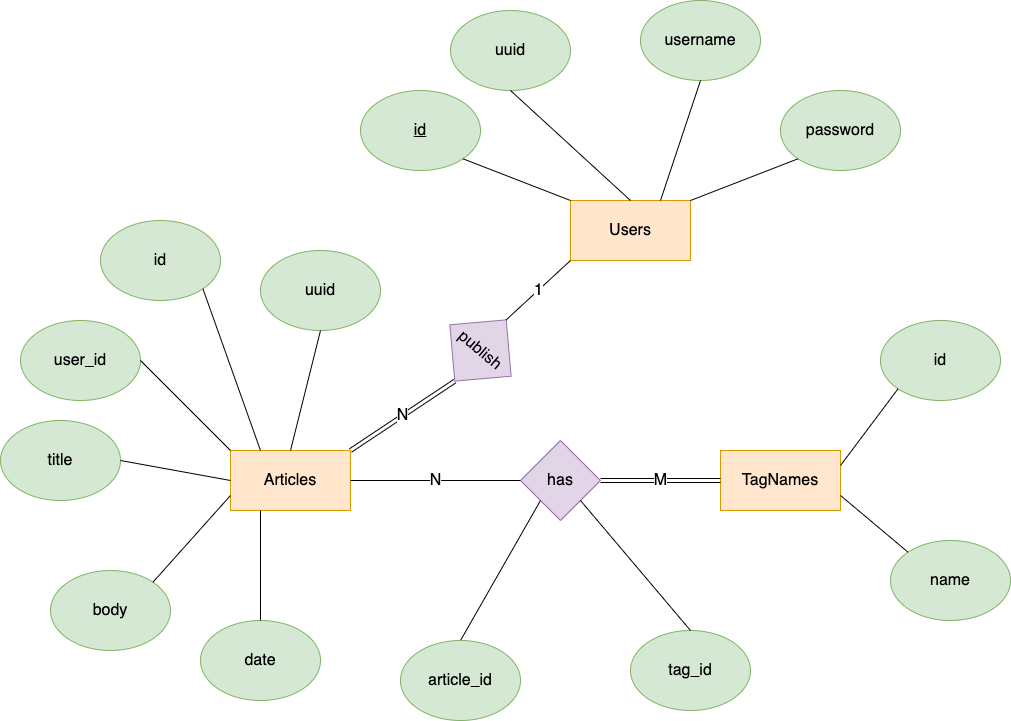

The diagram above was exported from draw.io. Its source (the exported page's mxGraphModel, read from the mxfile embedded in the PNG):
<mxGraphModel dx="2070" dy="769" grid="1" gridSize="10" guides="1" tooltips="1" connect="1" arrows="1" fold="1" page="1" pageScale="1" pageWidth="827" pageHeight="1169" math="0" shadow="0">
  <root>
    <mxCell id="0" />
    <mxCell id="1" parent="0" />
    <mxCell id="HCS49179sZtXwtGwuCc6-1" value="Users" style="rounded=0;whiteSpace=wrap;html=1;fontSize=16;fillColor=#ffe6cc;strokeColor=#d79b00;" vertex="1" parent="1">
      <mxGeometry x="480" y="240" width="120" height="60" as="geometry" />
    </mxCell>
    <mxCell id="HCS49179sZtXwtGwuCc6-2" value="&lt;u style=&quot;font-size: 16px;&quot;&gt;id&lt;/u&gt;" style="ellipse;whiteSpace=wrap;html=1;fontSize=16;fillColor=#d5e8d4;strokeColor=#82b366;" vertex="1" parent="1">
      <mxGeometry x="270" y="130" width="120" height="80" as="geometry" />
    </mxCell>
    <mxCell id="HCS49179sZtXwtGwuCc6-3" value="uuid" style="ellipse;whiteSpace=wrap;html=1;fontSize=16;fillColor=#d5e8d4;strokeColor=#82b366;" vertex="1" parent="1">
      <mxGeometry x="360" y="50" width="120" height="80" as="geometry" />
    </mxCell>
    <mxCell id="HCS49179sZtXwtGwuCc6-4" value="username" style="ellipse;whiteSpace=wrap;html=1;fontSize=16;fillColor=#d5e8d4;strokeColor=#82b366;" vertex="1" parent="1">
      <mxGeometry x="550" y="40" width="120" height="80" as="geometry" />
    </mxCell>
    <mxCell id="HCS49179sZtXwtGwuCc6-5" value="password" style="ellipse;whiteSpace=wrap;html=1;fontSize=16;fillColor=#d5e8d4;strokeColor=#82b366;" vertex="1" parent="1">
      <mxGeometry x="690" y="130" width="120" height="80" as="geometry" />
    </mxCell>
    <mxCell id="HCS49179sZtXwtGwuCc6-6" value="" style="endArrow=none;html=1;fontSize=16;entryX=1;entryY=1;entryDx=0;entryDy=0;exitX=0;exitY=0;exitDx=0;exitDy=0;" edge="1" parent="1" source="HCS49179sZtXwtGwuCc6-1" target="HCS49179sZtXwtGwuCc6-2">
      <mxGeometry width="50" height="50" relative="1" as="geometry">
        <mxPoint x="390" y="320" as="sourcePoint" />
        <mxPoint x="440" y="270" as="targetPoint" />
      </mxGeometry>
    </mxCell>
    <mxCell id="HCS49179sZtXwtGwuCc6-7" value="" style="endArrow=none;html=1;fontSize=16;entryX=0.5;entryY=1;entryDx=0;entryDy=0;exitX=0.5;exitY=0;exitDx=0;exitDy=0;" edge="1" parent="1" source="HCS49179sZtXwtGwuCc6-1" target="HCS49179sZtXwtGwuCc6-3">
      <mxGeometry width="50" height="50" relative="1" as="geometry">
        <mxPoint x="394" y="260" as="sourcePoint" />
        <mxPoint x="302.42640687119297" y="188.2842712474619" as="targetPoint" />
      </mxGeometry>
    </mxCell>
    <mxCell id="HCS49179sZtXwtGwuCc6-8" value="" style="endArrow=none;html=1;fontSize=16;entryX=0.5;entryY=1;entryDx=0;entryDy=0;exitX=0.75;exitY=0;exitDx=0;exitDy=0;" edge="1" parent="1" source="HCS49179sZtXwtGwuCc6-1" target="HCS49179sZtXwtGwuCc6-4">
      <mxGeometry width="50" height="50" relative="1" as="geometry">
        <mxPoint x="404" y="270" as="sourcePoint" />
        <mxPoint x="312.42640687119297" y="198.2842712474619" as="targetPoint" />
      </mxGeometry>
    </mxCell>
    <mxCell id="HCS49179sZtXwtGwuCc6-9" value="" style="endArrow=none;html=1;fontSize=16;entryX=0;entryY=1;entryDx=0;entryDy=0;exitX=1;exitY=0;exitDx=0;exitDy=0;" edge="1" parent="1" source="HCS49179sZtXwtGwuCc6-1" target="HCS49179sZtXwtGwuCc6-5">
      <mxGeometry width="50" height="50" relative="1" as="geometry">
        <mxPoint x="414" y="280" as="sourcePoint" />
        <mxPoint x="322.42640687119297" y="208.2842712474619" as="targetPoint" />
      </mxGeometry>
    </mxCell>
    <mxCell id="HCS49179sZtXwtGwuCc6-10" value="Articles" style="rounded=0;whiteSpace=wrap;html=1;fontSize=16;fillColor=#ffe6cc;strokeColor=#d79b00;" vertex="1" parent="1">
      <mxGeometry x="140" y="490" width="120" height="60" as="geometry" />
    </mxCell>
    <mxCell id="HCS49179sZtXwtGwuCc6-11" value="TagNames" style="rounded=0;whiteSpace=wrap;html=1;fontSize=16;fillColor=#ffe6cc;strokeColor=#d79b00;" vertex="1" parent="1">
      <mxGeometry x="630" y="490" width="120" height="60" as="geometry" />
    </mxCell>
    <mxCell id="HCS49179sZtXwtGwuCc6-12" value="id" style="ellipse;whiteSpace=wrap;html=1;fontSize=16;fillColor=#d5e8d4;strokeColor=#82b366;" vertex="1" parent="1">
      <mxGeometry x="790" y="360" width="120" height="80" as="geometry" />
    </mxCell>
    <mxCell id="HCS49179sZtXwtGwuCc6-13" value="name" style="ellipse;whiteSpace=wrap;html=1;fontSize=16;fillColor=#d5e8d4;strokeColor=#82b366;" vertex="1" parent="1">
      <mxGeometry x="800" y="580" width="120" height="80" as="geometry" />
    </mxCell>
    <mxCell id="HCS49179sZtXwtGwuCc6-14" value="id" style="ellipse;whiteSpace=wrap;html=1;fontSize=16;fillColor=#d5e8d4;strokeColor=#82b366;" vertex="1" parent="1">
      <mxGeometry x="10" y="260" width="120" height="80" as="geometry" />
    </mxCell>
    <mxCell id="HCS49179sZtXwtGwuCc6-15" value="title" style="ellipse;whiteSpace=wrap;html=1;fontSize=16;fillColor=#d5e8d4;strokeColor=#82b366;" vertex="1" parent="1">
      <mxGeometry x="-90" y="460" width="120" height="80" as="geometry" />
    </mxCell>
    <mxCell id="HCS49179sZtXwtGwuCc6-16" value="user_id" style="ellipse;whiteSpace=wrap;html=1;fontSize=16;fillColor=#d5e8d4;strokeColor=#82b366;" vertex="1" parent="1">
      <mxGeometry x="-70" y="360" width="120" height="80" as="geometry" />
    </mxCell>
    <mxCell id="HCS49179sZtXwtGwuCc6-17" value="body" style="ellipse;whiteSpace=wrap;html=1;fontSize=16;fillColor=#d5e8d4;strokeColor=#82b366;" vertex="1" parent="1">
      <mxGeometry x="-40" y="610" width="120" height="80" as="geometry" />
    </mxCell>
    <mxCell id="HCS49179sZtXwtGwuCc6-18" value="date" style="ellipse;whiteSpace=wrap;html=1;fontSize=16;fillColor=#d5e8d4;strokeColor=#82b366;" vertex="1" parent="1">
      <mxGeometry x="110" y="660" width="120" height="80" as="geometry" />
    </mxCell>
    <mxCell id="HCS49179sZtXwtGwuCc6-19" value="uuid" style="ellipse;whiteSpace=wrap;html=1;fontSize=16;fillColor=#d5e8d4;strokeColor=#82b366;" vertex="1" parent="1">
      <mxGeometry x="170" y="290" width="120" height="80" as="geometry" />
    </mxCell>
    <mxCell id="HCS49179sZtXwtGwuCc6-20" value="" style="endArrow=none;html=1;fontSize=16;entryX=0.5;entryY=1;entryDx=0;entryDy=0;exitX=0.5;exitY=0;exitDx=0;exitDy=0;" edge="1" parent="1" source="HCS49179sZtXwtGwuCc6-10" target="HCS49179sZtXwtGwuCc6-19">
      <mxGeometry width="50" height="50" relative="1" as="geometry">
        <mxPoint x="390" y="500" as="sourcePoint" />
        <mxPoint x="440" y="450" as="targetPoint" />
      </mxGeometry>
    </mxCell>
    <mxCell id="HCS49179sZtXwtGwuCc6-22" value="" style="endArrow=none;html=1;fontSize=16;entryX=1;entryY=1;entryDx=0;entryDy=0;exitX=0.25;exitY=0;exitDx=0;exitDy=0;" edge="1" parent="1" source="HCS49179sZtXwtGwuCc6-10" target="HCS49179sZtXwtGwuCc6-14">
      <mxGeometry width="50" height="50" relative="1" as="geometry">
        <mxPoint x="180" y="500" as="sourcePoint" />
        <mxPoint x="160" y="380" as="targetPoint" />
      </mxGeometry>
    </mxCell>
    <mxCell id="HCS49179sZtXwtGwuCc6-23" value="" style="endArrow=none;html=1;fontSize=16;entryX=1;entryY=0.5;entryDx=0;entryDy=0;exitX=0;exitY=0;exitDx=0;exitDy=0;" edge="1" parent="1" source="HCS49179sZtXwtGwuCc6-10" target="HCS49179sZtXwtGwuCc6-16">
      <mxGeometry width="50" height="50" relative="1" as="geometry">
        <mxPoint x="190" y="510" as="sourcePoint" />
        <mxPoint x="170" y="390" as="targetPoint" />
      </mxGeometry>
    </mxCell>
    <mxCell id="HCS49179sZtXwtGwuCc6-24" value="" style="endArrow=none;html=1;fontSize=16;entryX=1;entryY=0.5;entryDx=0;entryDy=0;exitX=0;exitY=0.5;exitDx=0;exitDy=0;" edge="1" parent="1" source="HCS49179sZtXwtGwuCc6-10" target="HCS49179sZtXwtGwuCc6-15">
      <mxGeometry width="50" height="50" relative="1" as="geometry">
        <mxPoint x="200" y="520" as="sourcePoint" />
        <mxPoint x="180" y="400" as="targetPoint" />
      </mxGeometry>
    </mxCell>
    <mxCell id="HCS49179sZtXwtGwuCc6-25" value="" style="endArrow=none;html=1;fontSize=16;entryX=1;entryY=0;entryDx=0;entryDy=0;exitX=0;exitY=0.75;exitDx=0;exitDy=0;" edge="1" parent="1" source="HCS49179sZtXwtGwuCc6-10" target="HCS49179sZtXwtGwuCc6-17">
      <mxGeometry width="50" height="50" relative="1" as="geometry">
        <mxPoint x="210" y="530" as="sourcePoint" />
        <mxPoint x="190" y="410" as="targetPoint" />
      </mxGeometry>
    </mxCell>
    <mxCell id="HCS49179sZtXwtGwuCc6-26" value="" style="endArrow=none;html=1;fontSize=16;entryX=0.25;entryY=1;entryDx=0;entryDy=0;exitX=0.5;exitY=0;exitDx=0;exitDy=0;" edge="1" parent="1" source="HCS49179sZtXwtGwuCc6-18" target="HCS49179sZtXwtGwuCc6-10">
      <mxGeometry width="50" height="50" relative="1" as="geometry">
        <mxPoint x="220" y="540" as="sourcePoint" />
        <mxPoint x="200" y="420" as="targetPoint" />
      </mxGeometry>
    </mxCell>
    <mxCell id="HCS49179sZtXwtGwuCc6-27" value="" style="endArrow=none;html=1;fontSize=16;entryX=0;entryY=1;entryDx=0;entryDy=0;exitX=1;exitY=0.25;exitDx=0;exitDy=0;" edge="1" parent="1" source="HCS49179sZtXwtGwuCc6-11" target="HCS49179sZtXwtGwuCc6-12">
      <mxGeometry width="50" height="50" relative="1" as="geometry">
        <mxPoint x="230" y="550" as="sourcePoint" />
        <mxPoint x="210" y="430" as="targetPoint" />
      </mxGeometry>
    </mxCell>
    <mxCell id="HCS49179sZtXwtGwuCc6-28" value="" style="endArrow=none;html=1;fontSize=16;entryX=0;entryY=0;entryDx=0;entryDy=0;exitX=1;exitY=0.75;exitDx=0;exitDy=0;" edge="1" parent="1" source="HCS49179sZtXwtGwuCc6-11" target="HCS49179sZtXwtGwuCc6-13">
      <mxGeometry width="50" height="50" relative="1" as="geometry">
        <mxPoint x="240" y="560" as="sourcePoint" />
        <mxPoint x="220" y="440" as="targetPoint" />
      </mxGeometry>
    </mxCell>
    <mxCell id="HCS49179sZtXwtGwuCc6-29" value="publish" style="rhombus;whiteSpace=wrap;html=1;fontSize=16;rotation=40;fillColor=#e1d5e7;strokeColor=#9673a6;" vertex="1" parent="1">
      <mxGeometry x="350" y="350" width="80" height="80" as="geometry" />
    </mxCell>
    <mxCell id="HCS49179sZtXwtGwuCc6-30" value="1" style="endArrow=none;html=1;fontSize=16;entryX=0;entryY=1;entryDx=0;entryDy=0;exitX=0.5;exitY=0;exitDx=0;exitDy=0;" edge="1" parent="1" source="HCS49179sZtXwtGwuCc6-29" target="HCS49179sZtXwtGwuCc6-1">
      <mxGeometry width="50" height="50" relative="1" as="geometry">
        <mxPoint x="320" y="360" as="sourcePoint" />
        <mxPoint x="290" y="450" as="targetPoint" />
      </mxGeometry>
    </mxCell>
    <mxCell id="HCS49179sZtXwtGwuCc6-33" value="N" style="shape=link;html=1;fontSize=16;entryX=0.5;entryY=1;entryDx=0;entryDy=0;exitX=1;exitY=0;exitDx=0;exitDy=0;" edge="1" parent="1" source="HCS49179sZtXwtGwuCc6-10" target="HCS49179sZtXwtGwuCc6-29">
      <mxGeometry width="100" relative="1" as="geometry">
        <mxPoint x="210" y="470" as="sourcePoint" />
        <mxPoint x="310" y="470" as="targetPoint" />
      </mxGeometry>
    </mxCell>
    <mxCell id="HCS49179sZtXwtGwuCc6-34" value="has" style="rhombus;whiteSpace=wrap;html=1;fontSize=16;fillColor=#e1d5e7;strokeColor=#9673a6;" vertex="1" parent="1">
      <mxGeometry x="430" y="480" width="80" height="80" as="geometry" />
    </mxCell>
    <mxCell id="HCS49179sZtXwtGwuCc6-35" value="M" style="shape=link;html=1;fontSize=16;exitX=1;exitY=0.5;exitDx=0;exitDy=0;entryX=0;entryY=0.5;entryDx=0;entryDy=0;" edge="1" parent="1" source="HCS49179sZtXwtGwuCc6-34" target="HCS49179sZtXwtGwuCc6-11">
      <mxGeometry width="100" relative="1" as="geometry">
        <mxPoint x="210" y="470" as="sourcePoint" />
        <mxPoint x="310" y="470" as="targetPoint" />
      </mxGeometry>
    </mxCell>
    <mxCell id="HCS49179sZtXwtGwuCc6-36" value="N" style="endArrow=none;html=1;fontSize=16;entryX=0;entryY=0.5;entryDx=0;entryDy=0;exitX=1;exitY=0.5;exitDx=0;exitDy=0;" edge="1" parent="1" source="HCS49179sZtXwtGwuCc6-10" target="HCS49179sZtXwtGwuCc6-34">
      <mxGeometry width="50" height="50" relative="1" as="geometry">
        <mxPoint x="450" y="640" as="sourcePoint" />
        <mxPoint x="430" y="520" as="targetPoint" />
      </mxGeometry>
    </mxCell>
    <mxCell id="HCS49179sZtXwtGwuCc6-37" value="" style="endArrow=none;html=1;fontSize=16;entryX=0;entryY=1;entryDx=0;entryDy=0;exitX=0.5;exitY=0;exitDx=0;exitDy=0;" edge="1" parent="1" source="HCS49179sZtXwtGwuCc6-38" target="HCS49179sZtXwtGwuCc6-34">
      <mxGeometry width="50" height="50" relative="1" as="geometry">
        <mxPoint x="410" y="630" as="sourcePoint" />
        <mxPoint x="420" y="400" as="targetPoint" />
      </mxGeometry>
    </mxCell>
    <mxCell id="HCS49179sZtXwtGwuCc6-38" value="article_id" style="ellipse;whiteSpace=wrap;html=1;fontSize=16;fillColor=#d5e8d4;strokeColor=#82b366;" vertex="1" parent="1">
      <mxGeometry x="310" y="680" width="120" height="80" as="geometry" />
    </mxCell>
    <mxCell id="HCS49179sZtXwtGwuCc6-39" value="tag_id" style="ellipse;whiteSpace=wrap;html=1;fontSize=16;fillColor=#d5e8d4;strokeColor=#82b366;" vertex="1" parent="1">
      <mxGeometry x="540" y="670" width="120" height="80" as="geometry" />
    </mxCell>
    <mxCell id="HCS49179sZtXwtGwuCc6-40" value="" style="endArrow=none;html=1;fontSize=16;entryX=1;entryY=1;entryDx=0;entryDy=0;exitX=0.5;exitY=0;exitDx=0;exitDy=0;" edge="1" parent="1" source="HCS49179sZtXwtGwuCc6-39" target="HCS49179sZtXwtGwuCc6-34">
      <mxGeometry width="50" height="50" relative="1" as="geometry">
        <mxPoint x="370" y="450" as="sourcePoint" />
        <mxPoint x="420" y="400" as="targetPoint" />
      </mxGeometry>
    </mxCell>
  </root>
</mxGraphModel>